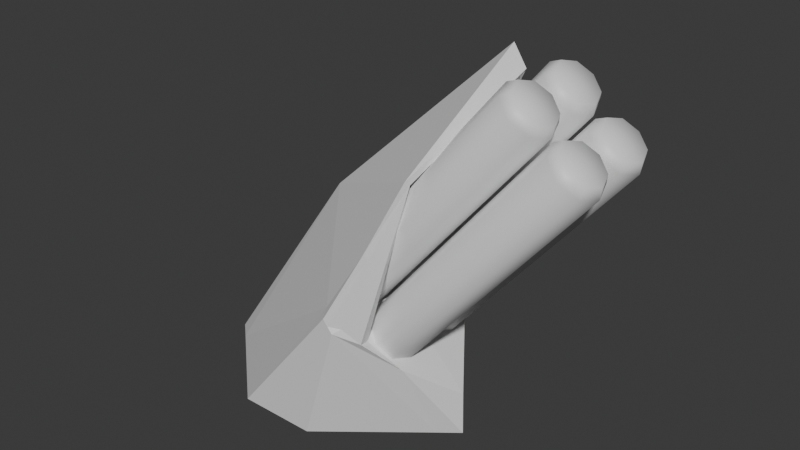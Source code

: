 # Source: missilelauncher.blend  (saved by Blender 5.0.119; exported with 4.5.12 LTS)
import bpy
from mathutils import Matrix  # noqa: F401  (used for matrix-valued properties, if any)

bpy.ops.wm.read_factory_settings(use_empty=True)
scene = bpy.context.scene
scene.name = 'Scene'

# ---- collections
col_collection = bpy.data.collections.new('Collection'); scene.collection.children.link(col_collection)

# ---- materials (node trees are filled in below, after node groups)
mat_harpoonmissile = bpy.data.materials.new('HARPOONMISSILE')

# ---- material node trees
mat_harpoonmissile.use_nodes = True; mat_harpoonmissile.node_tree.nodes.clear()
_N = mat_harpoonmissile.node_tree.nodes; _L = mat_harpoonmissile.node_tree.links
n0 = _N.new('ShaderNodeBsdfPrincipled'); n0.name = 'Principled BSDF'; n0.location = (-200, 100)
n1 = _N.new('ShaderNodeOutputMaterial'); n1.name = 'Material Output'; n1.location = (200, 100)
_L.new(n0.outputs[0], n1.inputs[0])
n1.is_active_output = True

# ---- world
world_world = bpy.data.worlds.new('World'); scene.world = world_world
world_world.use_nodes = True; world_world.node_tree.nodes.clear()
_N = world_world.node_tree.nodes; _L = world_world.node_tree.links
n0 = _N.new('ShaderNodeOutputWorld'); n0.name = 'World Output'; n0.location = (200, 100)
n1 = _N.new('ShaderNodeBackground'); n1.name = 'Background'; n1.location = (-200, 100)
n1.inputs[0].default_value = (0.05088, 0.05088, 0.05088, 1.0)
_L.new(n1.outputs[0], n0.inputs[0])
n0.is_active_output = True
world_world.color = (0.05088, 0.05088, 0.05088)
world_world.sun_shadow_jitter_overblur = 0.0

# ---- meshes
me_cylinder = bpy.data.meshes.new('Cylinder')
me_cylinder.from_pydata([(-0.2618, -0.01945, -0.04111), (-0.2618, -0.01945, 3.069), (-0.085, -0.09267, -0.04111), (-0.085, -0.09267, 3.069), (-0.01178, -0.2694, -0.04111), (-0.01178, -0.2694, 3.069), (-0.085, -0.4462, -0.04111), (-0.085, -0.4462, 3.069), (-0.2618, -0.5194, -0.04111), (-0.2618, -0.5194, 3.069), (-0.4386, -0.4462, -0.04111), (-0.4386, -0.4462, 3.069), (-0.5118, -0.2694, -0.04111), (-0.5118, -0.2694, 3.069), (-0.4386, -0.09267, -0.04111), (-0.4386, -0.09267, 3.069), (-0.1202, -0.1278, 3.153), (-0.2618, -0.06918, 3.153), (-0.06151, -0.2694, 3.153), (-0.1202, -0.4111, 3.153), (-0.2618, -0.4697, 3.153), (-0.4034, -0.4111, 3.153), (-0.462, -0.2694, 3.153), (-0.4034, -0.1278, 3.153), (0.2618, -0.01945, -0.04111), (0.2618, -0.01945, 3.069), (0.085, -0.09267, -0.04111), (0.085, -0.09267, 3.069), (0.01178, -0.2694, -0.04111), (0.01178, -0.2694, 3.069), (0.085, -0.4462, -0.04111), (0.085, -0.4462, 3.069), (0.2618, -0.5194, -0.04111), (0.2618, -0.5194, 3.069), (0.4386, -0.4462, -0.04111), (0.4386, -0.4462, 3.069), (0.5118, -0.2694, -0.04111), (0.5118, -0.2694, 3.069), (0.4386, -0.09267, -0.04111), (0.4386, -0.09267, 3.069), (0.1202, -0.1278, 3.153), (0.2618, -0.06918, 3.153), (0.06151, -0.2694, 3.153), (0.1202, -0.4111, 3.153), (0.2618, -0.4697, 3.153), (0.4034, -0.4111, 3.153), (0.462, -0.2694, 3.153), (0.4034, -0.1278, 3.153), (-0.2618, 0.01945, -0.04111), (-0.2618, 0.01945, 3.069), (-0.085, 0.09267, -0.04111), (-0.085, 0.09267, 3.069), (-0.01178, 0.2694, -0.04111), (-0.01178, 0.2694, 3.069), (-0.085, 0.4462, -0.04111), (-0.085, 0.4462, 3.069), (-0.2618, 0.5194, -0.04111), (-0.2618, 0.5194, 3.069), (-0.4386, 0.4462, -0.04111), (-0.4386, 0.4462, 3.069), (-0.5118, 0.2694, -0.04111), (-0.5118, 0.2694, 3.069), (-0.4386, 0.09267, -0.04111), (-0.4386, 0.09267, 3.069), (-0.1202, 0.1278, 3.153), (-0.2618, 0.06918, 3.153), (-0.06151, 0.2694, 3.153), (-0.1202, 0.4111, 3.153), (-0.2618, 0.4697, 3.153), (-0.4034, 0.4111, 3.153), (-0.462, 0.2694, 3.153), (-0.4034, 0.1278, 3.153), (0.2618, 0.01945, -0.04111), (0.2618, 0.01945, 3.069), (0.085, 0.09267, -0.04111), (0.085, 0.09267, 3.069), (0.01178, 0.2694, -0.04111), (0.01178, 0.2694, 3.069), (0.085, 0.4462, -0.04111), (0.085, 0.4462, 3.069), (0.2618, 0.5194, -0.04111), (0.2618, 0.5194, 3.069), (0.4386, 0.4462, -0.04111), (0.4386, 0.4462, 3.069), (0.5118, 0.2694, -0.04111), (0.5118, 0.2694, 3.069), (0.4386, 0.09267, -0.04111), (0.4386, 0.09267, 3.069), (0.1202, 0.1278, 3.153), (0.2618, 0.06918, 3.153), (0.06151, 0.2694, 3.153), (0.1202, 0.4111, 3.153), (0.2618, 0.4697, 3.153), (0.4034, 0.4111, 3.153), (0.462, 0.2694, 3.153), (0.4034, 0.1278, 3.153), (-0.2618, -0.2694, 3.153), (0.2618, -0.2694, 3.153), (-0.2618, 0.2694, 3.153), (0.2618, 0.2694, 3.153)], [], [(0, 1, 3, 2), (2, 3, 5, 4), (4, 5, 7, 6), (6, 7, 9, 8), (8, 9, 11, 10), (10, 11, 13, 12), (15, 13, 22, 23), (12, 13, 15, 14), (14, 15, 1, 0), (92, 91, 99), (5, 3, 16, 18), (11, 9, 20, 21), (1, 15, 23, 17), (3, 1, 17, 16), (7, 5, 18, 19), (13, 11, 21, 22), (9, 7, 19, 20), (24, 26, 27, 25), (26, 28, 29, 27), (28, 30, 31, 29), (30, 32, 33, 31), (32, 34, 35, 33), (34, 36, 37, 35), (39, 47, 46, 37), (36, 38, 39, 37), (38, 24, 25, 39), (19, 18, 96), (29, 42, 40, 27), (35, 45, 44, 33), (25, 41, 47, 39), (27, 40, 41, 25), (31, 43, 42, 29), (37, 46, 45, 35), (33, 44, 43, 31), (48, 50, 51, 49), (50, 52, 53, 51), (52, 54, 55, 53), (54, 56, 57, 55), (56, 58, 59, 57), (58, 60, 61, 59), (63, 71, 70, 61), (60, 62, 63, 61), (62, 48, 49, 63), (42, 43, 97), (53, 66, 64, 51), (59, 69, 68, 57), (49, 65, 71, 63), (51, 64, 65, 49), (55, 67, 66, 53), (61, 70, 69, 59), (57, 68, 67, 55), (72, 73, 75, 74), (74, 75, 77, 76), (76, 77, 79, 78), (78, 79, 81, 80), (80, 81, 83, 82), (82, 83, 85, 84), (87, 85, 94, 95), (84, 85, 87, 86), (86, 87, 73, 72), (66, 67, 98), (77, 75, 88, 90), (83, 81, 92, 93), (73, 87, 95, 89), (75, 73, 89, 88), (79, 77, 90, 91), (85, 83, 93, 94), (81, 79, 91, 92), (67, 68, 98), (43, 44, 97), (20, 19, 96), (93, 92, 99), (68, 69, 98), (44, 45, 97), (21, 20, 96), (94, 93, 99), (69, 70, 98), (45, 46, 97), (22, 21, 96), (95, 94, 99), (70, 71, 98), (46, 47, 97), (23, 22, 96), (89, 95, 99), (71, 65, 98), (47, 41, 97), (17, 23, 96), (88, 89, 99), (65, 64, 98), (41, 40, 97), (16, 17, 96), (90, 88, 99), (64, 66, 98), (40, 42, 97), (18, 16, 96), (91, 90, 99)])
me_cylinder.polygons.foreach_set('use_smooth', [True] * 96)
_uv = me_cylinder.uv_layers.new(name='UVMap')
_uv.uv.foreach_set('vector', [0.3752, 0.9968, 0.3925, 0.6067, 0.4173, 0.6078, 0.4, 0.9979, 0.289, 0.9923, 0.289, 0.6018, 0.3066, 0.6062, 0.3066, 0.9966, 0.3066, 0.9966, 0.3066, 0.6062, 0.3314, 0.6062, 0.3314, 0.9966, 0.8123, 0.402, 0.8123, 0.01155, 0.8298, 0.01589, 0.8298, 0.4064, 0.8298, 0.4064, 0.8298, 0.01589, 0.8546, 0.01589, 0.8546, 0.4064, 0.8546, 0.4064, 0.8546, 0.01589, 0.8721, 0.01155, 0.8721, 0.402, 0.4857, 0.6027, 0.4609, 0.6027, 0.4634, 0.5906, 0.4833, 0.5906, 0.4609, 0.9932, 0.4609, 0.6027, 0.4857, 0.6027, 0.4857, 0.9932, 0.4857, 0.9932, 0.4857, 0.6027, 0.5033, 0.5983, 0.5033, 0.9888, 0.08657, 0.631, 0.08657, 0.6111, 0.1105, 0.6211, 0.3066, 0.6062, 0.289, 0.6018, 0.295, 0.5906, 0.309, 0.5941, 0.8546, 0.01589, 0.8298, 0.01589, 0.8323, 0.003859, 0.8521, 0.003859, 0.3925, 0.6067, 0.3752, 0.6015, 0.3817, 0.5906, 0.3955, 0.5947, 0.4173, 0.6078, 0.3925, 0.6067, 0.3955, 0.5947, 0.4154, 0.5956, 0.3314, 0.6062, 0.3066, 0.6062, 0.309, 0.5941, 0.3289, 0.5941, 0.8721, 0.01155, 0.8546, 0.01589, 0.8521, 0.003859, 0.8662, 0.0003845, 0.8298, 0.01589, 0.8123, 0.01155, 0.8182, 0.0003845, 0.8323, 0.003859, 0.04271, 0.9953, 0.02518, 0.9996, 0.02518, 0.6091, 0.04271, 0.6048, 0.02518, 0.9996, 0.0003845, 0.9996, 0.0003845, 0.6091, 0.02518, 0.6091, 0.9934, 0.402, 0.9758, 0.4064, 0.9758, 0.01589, 0.9934, 0.01155, 0.9758, 0.4064, 0.951, 0.4064, 0.951, 0.01589, 0.9758, 0.01589, 0.951, 0.4064, 0.9335, 0.402, 0.9335, 0.01155, 0.951, 0.01589, 0.8115, 0.6637, 0.7867, 0.6637, 0.7867, 0.2732, 0.8115, 0.2732, 0.8546, 0.4227, 0.8521, 0.4106, 0.8662, 0.4072, 0.8721, 0.4183, 0.8721, 0.8088, 0.8546, 0.8132, 0.8546, 0.4227, 0.8721, 0.4183, 0.8546, 0.8132, 0.8298, 0.8132, 0.8298, 0.4227, 0.8546, 0.4227, 0.1692, 0.5971, 0.1832, 0.6111, 0.1593, 0.6211, 0.0003845, 0.6091, 0.002851, 0.5971, 0.02271, 0.5971, 0.02518, 0.6091, 0.9335, 0.01155, 0.9395, 0.0003845, 0.9535, 0.003859, 0.951, 0.01589, 0.8298, 0.4227, 0.8323, 0.4106, 0.8521, 0.4106, 0.8546, 0.4227, 0.8123, 0.4183, 0.8182, 0.4072, 0.8323, 0.4106, 0.8298, 0.4227, 0.9758, 0.01589, 0.9734, 0.003859, 0.9874, 0.0003845, 0.9934, 0.01155, 0.7867, 0.2732, 0.7892, 0.2612, 0.809, 0.2612, 0.8115, 0.2732, 0.951, 0.01589, 0.9535, 0.003859, 0.9734, 0.003859, 0.9758, 0.01589, 0.0858, 0.9953, 0.06827, 0.9996, 0.06827, 0.6091, 0.0858, 0.6048, 0.06827, 0.9996, 0.04348, 0.9996, 0.04348, 0.6091, 0.06827, 0.6091, 0.9934, 0.8088, 0.9758, 0.8132, 0.9758, 0.4227, 0.9934, 0.4183, 0.9758, 0.8132, 0.951, 0.8132, 0.951, 0.4227, 0.9758, 0.4227, 0.951, 0.8132, 0.9335, 0.8088, 0.9335, 0.4183, 0.951, 0.4227, 0.5719, 0.9932, 0.5471, 0.9932, 0.5471, 0.6027, 0.5719, 0.6027, 0.9152, 0.01589, 0.9127, 0.003859, 0.9268, 0.0003845, 0.9327, 0.01155, 0.9327, 0.402, 0.9152, 0.4064, 0.9152, 0.01589, 0.9327, 0.01155, 0.9152, 0.4064, 0.8904, 0.4064, 0.8904, 0.01589, 0.9152, 0.01589, 0.184, 0.6111, 0.1981, 0.5971, 0.208, 0.6211, 0.04348, 0.6091, 0.04594, 0.5971, 0.06581, 0.5971, 0.06827, 0.6091, 0.9335, 0.4183, 0.9395, 0.4072, 0.9535, 0.4106, 0.951, 0.4227, 0.8904, 0.01589, 0.8929, 0.003859, 0.9127, 0.003859, 0.9152, 0.01589, 0.8729, 0.01155, 0.8788, 0.0003845, 0.8929, 0.003859, 0.8904, 0.01589, 0.9758, 0.4227, 0.9734, 0.4106, 0.9874, 0.4072, 0.9934, 0.4183, 0.5471, 0.6027, 0.5496, 0.5906, 0.5695, 0.5906, 0.5719, 0.6027, 0.951, 0.4227, 0.9535, 0.4106, 0.9734, 0.4106, 0.9758, 0.4227, 0.4181, 0.9968, 0.4354, 0.6067, 0.4602, 0.6078, 0.4429, 0.9979, 0.3321, 0.9923, 0.3321, 0.6018, 0.3497, 0.6062, 0.3497, 0.9966, 0.3497, 0.9966, 0.3497, 0.6062, 0.3745, 0.6062, 0.3745, 0.9966, 0.8729, 0.8088, 0.8729, 0.4183, 0.8904, 0.4227, 0.8904, 0.8132, 0.8904, 0.8132, 0.8904, 0.4227, 0.9152, 0.4227, 0.9152, 0.8132, 0.9152, 0.8132, 0.9152, 0.4227, 0.9327, 0.4183, 0.9327, 0.8088, 0.5288, 0.6027, 0.504, 0.6027, 0.5065, 0.5906, 0.5264, 0.5906, 0.504, 0.9932, 0.504, 0.6027, 0.5288, 0.6027, 0.5288, 0.9932, 0.5288, 0.9932, 0.5288, 0.6027, 0.5464, 0.5983, 0.5464, 0.9888, 0.2807, 0.631, 0.2666, 0.645, 0.2567, 0.6211, 0.3497, 0.6062, 0.3321, 0.6018, 0.3381, 0.5906, 0.3521, 0.5941, 0.9152, 0.4227, 0.8904, 0.4227, 0.8929, 0.4106, 0.9127, 0.4106, 0.4354, 0.6067, 0.4181, 0.6015, 0.4245, 0.5906, 0.4384, 0.5947, 0.4602, 0.6078, 0.4354, 0.6067, 0.4384, 0.5947, 0.4582, 0.5956, 0.3745, 0.6062, 0.3497, 0.6062, 0.3521, 0.5941, 0.372, 0.5941, 0.9327, 0.4183, 0.9152, 0.4227, 0.9127, 0.4106, 0.9268, 0.4072, 0.8904, 0.4227, 0.8729, 0.4183, 0.8788, 0.4072, 0.8929, 0.4106, 0.2666, 0.645, 0.2468, 0.645, 0.2567, 0.6211, 0.1981, 0.5971, 0.2179, 0.5971, 0.208, 0.6211, 0.1493, 0.5971, 0.1692, 0.5971, 0.1593, 0.6211, 0.1006, 0.645, 0.08657, 0.631, 0.1105, 0.6211, 0.2468, 0.645, 0.2327, 0.631, 0.2567, 0.6211, 0.2179, 0.5971, 0.232, 0.6111, 0.208, 0.6211, 0.1353, 0.6111, 0.1493, 0.5971, 0.1593, 0.6211, 0.1205, 0.645, 0.1006, 0.645, 0.1105, 0.6211, 0.2327, 0.631, 0.2327, 0.6111, 0.2567, 0.6211, 0.232, 0.6111, 0.232, 0.631, 0.208, 0.6211, 0.1353, 0.631, 0.1353, 0.6111, 0.1593, 0.6211, 0.1345, 0.631, 0.1205, 0.645, 0.1105, 0.6211, 0.2327, 0.6111, 0.2468, 0.5971, 0.2567, 0.6211, 0.232, 0.631, 0.2179, 0.645, 0.208, 0.6211, 0.1493, 0.645, 0.1353, 0.631, 0.1593, 0.6211, 0.1345, 0.6111, 0.1345, 0.631, 0.1105, 0.6211, 0.2468, 0.5971, 0.2666, 0.5971, 0.2567, 0.6211, 0.2179, 0.645, 0.1981, 0.645, 0.208, 0.6211, 0.1692, 0.645, 0.1493, 0.645, 0.1593, 0.6211, 0.1205, 0.5971, 0.1345, 0.6111, 0.1105, 0.6211, 0.2666, 0.5971, 0.2807, 0.6111, 0.2567, 0.6211, 0.1981, 0.645, 0.184, 0.631, 0.208, 0.6211, 0.1832, 0.631, 0.1692, 0.645, 0.1593, 0.6211, 0.1006, 0.5971, 0.1205, 0.5971, 0.1105, 0.6211, 0.2807, 0.6111, 0.2807, 0.631, 0.2567, 0.6211, 0.184, 0.631, 0.184, 0.6111, 0.208, 0.6211, 0.1832, 0.6111, 0.1832, 0.631, 0.1593, 0.6211, 0.08657, 0.6111, 0.1006, 0.5971, 0.1105, 0.6211])
me_cylinder.materials.append(mat_harpoonmissile)
me_cylinder.update()
me_cube_001 = bpy.data.meshes.new('Cube.001')
me_cube_001.from_pydata([(-0.6627, -0.8382, -0.172), (0.314, -0.8382, 1.054), (-1.592, 0.0, -0.172), (-0.2506, 0.0, 1.775), (0.07026, -0.8382, -0.172), (0.4028, -0.8382, 0.9456), (1.11, 0.0, -0.172), (1.1, 0.0, 0.2253), (-0.3874, 0.0, -0.172), (-0.1619, 0.0, 1.604), (-0.4422, -0.8382, -0.172), (0.3584, -0.8382, 1.0), (-1.44, -0.1362, -0.172), (0.2863, -0.7654, 1.117), (0.9395, -0.1362, -0.172), (0.7833, -0.4261, 0.5527), (0.5453, -0.5734, 0.807), (-0.3963, -0.1362, -0.172), (0.8919, -0.5232, 2.312), (1.441, 0.0, 3.361), (0.5835, -0.695, 0.8503), (0.4536, -0.7816, 0.9844), (0.6512, -0.671, 1.632), (0.6169, -0.6862, 1.676), (1.553, 0.0, 3.19), (0.9153, -0.4914, 2.278), (-0.6627, 0.8382, -0.172), (0.314, 0.8382, 1.054), (0.07026, 0.8382, -0.172), (0.4028, 0.8382, 0.9456), (-0.4422, 0.8382, -0.172), (0.3584, 0.8382, 1.0), (-1.44, 0.1362, -0.172), (0.2863, 0.7654, 1.117), (0.9395, 0.1362, -0.172), (0.7833, 0.4261, 0.5527), (0.5453, 0.5734, 0.807), (-0.3963, 0.1362, -0.172), (0.8919, 0.5232, 2.312), (0.5835, 0.695, 0.8503), (0.4536, 0.8356, 0.9844), (0.6512, 0.671, 1.632), (0.6169, 0.6862, 1.676), (0.9153, 0.4914, 2.278)], [], [(12, 13, 3, 2), (8, 9, 7, 6), (14, 15, 5, 4), (10, 11, 1, 0), (17, 14, 4, 10), (3, 13, 18, 19), (16, 9, 24, 25), (12, 17, 10, 0), (4, 5, 11, 10), (2, 3, 9, 8), (2, 8, 17, 12), (7, 9, 16, 15), (11, 5, 21, 22), (8, 6, 14, 17), (6, 7, 15, 14), (0, 1, 13, 12), (25, 18, 23, 22), (20, 25, 22, 21), (24, 19, 18, 25), (9, 3, 19, 24), (1, 11, 22, 23), (15, 16, 25, 20), (13, 1, 23, 18), (5, 15, 20, 21), (32, 2, 3, 33), (34, 28, 29, 35), (30, 26, 27, 31), (37, 30, 28, 34), (3, 19, 38, 33), (36, 43, 24, 9), (32, 26, 30, 37), (28, 30, 31, 29), (2, 32, 37, 8), (7, 35, 36, 9), (31, 41, 40, 29), (8, 37, 34, 6), (6, 34, 35, 7), (26, 32, 33, 27), (43, 41, 42, 38), (39, 40, 41, 43), (24, 43, 38, 19), (27, 42, 41, 31), (35, 39, 43, 36), (33, 38, 42, 27), (29, 40, 39, 35)])
_uv = me_cube_001.uv_layers.new(name='UVMap')
_uv.uv.foreach_set('vector', [0.5616, 0.5822, 0.4794, 0.3377, 0.5763, 0.2884, 0.5763, 0.5899, 0.1288, 0.509, 0.0224, 0.3036, 0.2581, 0.3589, 0.2883, 0.4005, 0.3086, 0.4138, 0.3815, 0.3546, 0.4553, 0.3493, 0.4087, 0.4914, 0.4632, 0.5277, 0.464, 0.3467, 0.4727, 0.3441, 0.4866, 0.5433, 0.7208, 0.1335, 0.6049, 0.004941, 0.7479, 0.02768, 0.7924, 0.07699, 0.5763, 0.2884, 0.4794, 0.3377, 0.4999, 0.1625, 0.5127, 0.0003846, 0.1601, 0.329, 0.0224, 0.3036, 0.08863, 0.01048, 0.09093, 0.1467, 0.8114, 0.234, 0.7208, 0.1335, 0.7924, 0.07699, 0.8115, 0.09821, 0.4087, 0.4914, 0.4553, 0.3493, 0.464, 0.3467, 0.4632, 0.5277, 0.0003845, 0.5963, 0.0003845, 0.2918, 0.0224, 0.3036, 0.1288, 0.509, 0.8115, 0.2604, 0.7069, 0.1445, 0.7208, 0.1335, 0.8114, 0.234, 0.7687, 0.7569, 0.6032, 0.58, 0.7518, 0.6301, 0.7687, 0.6761, 0.464, 0.3467, 0.4553, 0.3493, 0.4527, 0.3415, 0.4773, 0.2551, 0.7069, 0.1445, 0.577, 0.0003845, 0.6049, 0.004941, 0.7208, 0.1335, 0.289, 0.3987, 0.3191, 0.3572, 0.3815, 0.3546, 0.3086, 0.4138, 0.4866, 0.5433, 0.4727, 0.3441, 0.4794, 0.3377, 0.5616, 0.5822, 0.4946, 0.1637, 0.4999, 0.1625, 0.4844, 0.2532, 0.4773, 0.2551, 0.4275, 0.3434, 0.4946, 0.1637, 0.4773, 0.2551, 0.4527, 0.3415, 0.4882, 0.01061, 0.5127, 0.0003846, 0.4999, 0.1625, 0.4946, 0.1637, 0.0224, 0.3036, 0.0003845, 0.2918, 0.06413, 0.0003845, 0.08863, 0.01048, 0.4727, 0.3441, 0.464, 0.3467, 0.4773, 0.2551, 0.4844, 0.2532, 0.7687, 0.6761, 0.7518, 0.6301, 0.67, 0.5583, 0.7627, 0.6187, 0.4794, 0.3377, 0.4727, 0.3441, 0.4844, 0.2532, 0.4999, 0.1625, 0.4553, 0.3493, 0.3815, 0.3546, 0.4275, 0.3434, 0.4527, 0.3415, 0.01568, 0.5872, 0.0003845, 0.5963, 0.0003845, 0.2918, 0.1007, 0.3339, 0.2692, 0.4148, 0.1719, 0.4878, 0.1252, 0.3447, 0.1974, 0.3531, 0.1173, 0.5249, 0.09377, 0.5409, 0.1078, 0.3396, 0.1165, 0.3422, 0.6946, 0.1571, 0.631, 0.2225, 0.5866, 0.1731, 0.5787, 0.02857, 0.0003845, 0.2918, 0.06413, 0.0003845, 0.07912, 0.1593, 0.1007, 0.3339, 0.577, 0.5575, 0.6729, 0.3896, 0.6969, 0.2612, 0.7185, 0.5575, 0.7852, 0.2576, 0.6501, 0.2437, 0.631, 0.2225, 0.6946, 0.1571, 0.1719, 0.4878, 0.1173, 0.5249, 0.1165, 0.3422, 0.1252, 0.3447, 0.8115, 0.2604, 0.7852, 0.2576, 0.6946, 0.1571, 0.7069, 0.1445, 0.7687, 0.7569, 0.688, 0.7515, 0.6432, 0.7316, 0.6032, 0.58, 0.1165, 0.3422, 0.1024, 0.2513, 0.1278, 0.3369, 0.1252, 0.3447, 0.7069, 0.1445, 0.6946, 0.1571, 0.5787, 0.02857, 0.577, 0.0003845, 0.2883, 0.4005, 0.2692, 0.4148, 0.1974, 0.3531, 0.2581, 0.3589, 0.09377, 0.5409, 0.01568, 0.5872, 0.1007, 0.3339, 0.1078, 0.3396, 0.08427, 0.1607, 0.1024, 0.2513, 0.0954, 0.2493, 0.07912, 0.1593, 0.1524, 0.3397, 0.1278, 0.3369, 0.1024, 0.2513, 0.08427, 0.1607, 0.08863, 0.01048, 0.08427, 0.1607, 0.07912, 0.1593, 0.06413, 0.0003845, 0.1078, 0.3396, 0.0954, 0.2493, 0.1024, 0.2513, 0.1165, 0.3422, 0.688, 0.7515, 0.6312, 0.7418, 0.577, 0.6453, 0.6432, 0.7316, 0.1007, 0.3339, 0.07912, 0.1593, 0.0954, 0.2493, 0.1078, 0.3396, 0.1252, 0.3447, 0.1278, 0.3369, 0.1524, 0.3397, 0.1974, 0.3531])
me_cube_001.materials.append(mat_harpoonmissile)
me_cube_001.update()

# ---- objects
ob_missilecontainer = bpy.data.objects.new('missilecontainer', me_cylinder)
ob_base = bpy.data.objects.new('base', me_cube_001)

# ---- transforms, parenting, visibility, modifiers, constraints
ob_missilecontainer.location = (0.006574, 0.0, 0.4857)
ob_missilecontainer.rotation_euler = (-2.41e-10, 0.6923, -1.583e-09)
ob_base.location = (0.0, 0.0, 0.0)

# ---- collection membership
col_collection.objects.link(ob_missilecontainer)
col_collection.objects.link(ob_base)

# ---- scene / render settings (as saved in the file)
scene.frame_start = 1; scene.frame_end = 250; scene.frame_set(1)
scene.render.engine = 'BLENDER_EEVEE_NEXT'
scene.render.bake_bias = 0.0
scene.render.bake_samples = 0
scene.cycles.sampling_pattern = 'TABULATED_SOBOL'
scene.eevee.use_volume_custom_range = False
bpy.context.view_layer.update()

# ---- added for rendering (the .blend has no active camera and no usable light): camera, sun
cam_auto = bpy.data.cameras.new('AutoCamera')
cam_auto.lens = 50.0
cam_auto.sensor_width = 36.0
cam_auto.clip_end = 1000.0
ob_auto_camera = bpy.data.objects.new('AutoCamera', cam_auto)
scene.collection.objects.link(ob_auto_camera)
ob_auto_camera.location = (5.58984, -6.21527, 5.73792)
ob_auto_camera.rotation_euler = (1.09748, -7.21219e-08, 0.694738)
scene.camera = ob_auto_camera
light_auto_sun = bpy.data.lights.new('AutoSun', 'SUN')
light_auto_sun.energy = 3.0
light_auto_sun.angle = 0.0523599
ob_auto_sun = bpy.data.objects.new('AutoSun', light_auto_sun)
scene.collection.objects.link(ob_auto_sun)
ob_auto_sun.rotation_euler = (0.872665, 0.174533, 0.523599)
bpy.context.view_layer.update()
